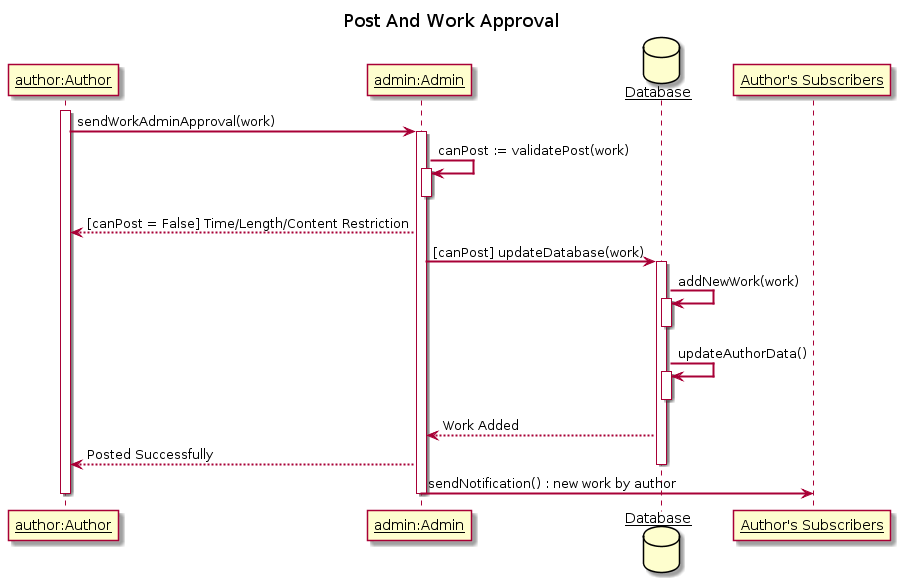

The diagram above was rendered by PlantUML. Its source (embedded in the PNG):
@startuml
title Post And Work Approval
skinparam sequenceArrowThickness 2
skinparam sequenceParticipant underline

participant "author:Author" as Author
participant "admin:Admin" as Admin
database Database as Database
participant "Author's Subscribers" as Subscribers

activate Author
Author -> Admin: sendWorkAdminApproval(work)

activate Admin
Admin -> Admin++ : canPost := validatePost(work)
deactivate Admin

Admin --> Author : [canPost = False] Time/Length/Content Restriction

Admin -> Database : [canPost] updateDatabase(work)

activate Database
Database -> Database++ : addNewWork(work)
deactivate Database

Database -> Database++ : updateAuthorData()
deactivate Database

Database --> Admin : Work Added

Admin --> Author : Posted Successfully
deactivate Database

Admin -> Subscribers : sendNotification() : new work by author

deactivate Admin
deactivate Author
@enduml